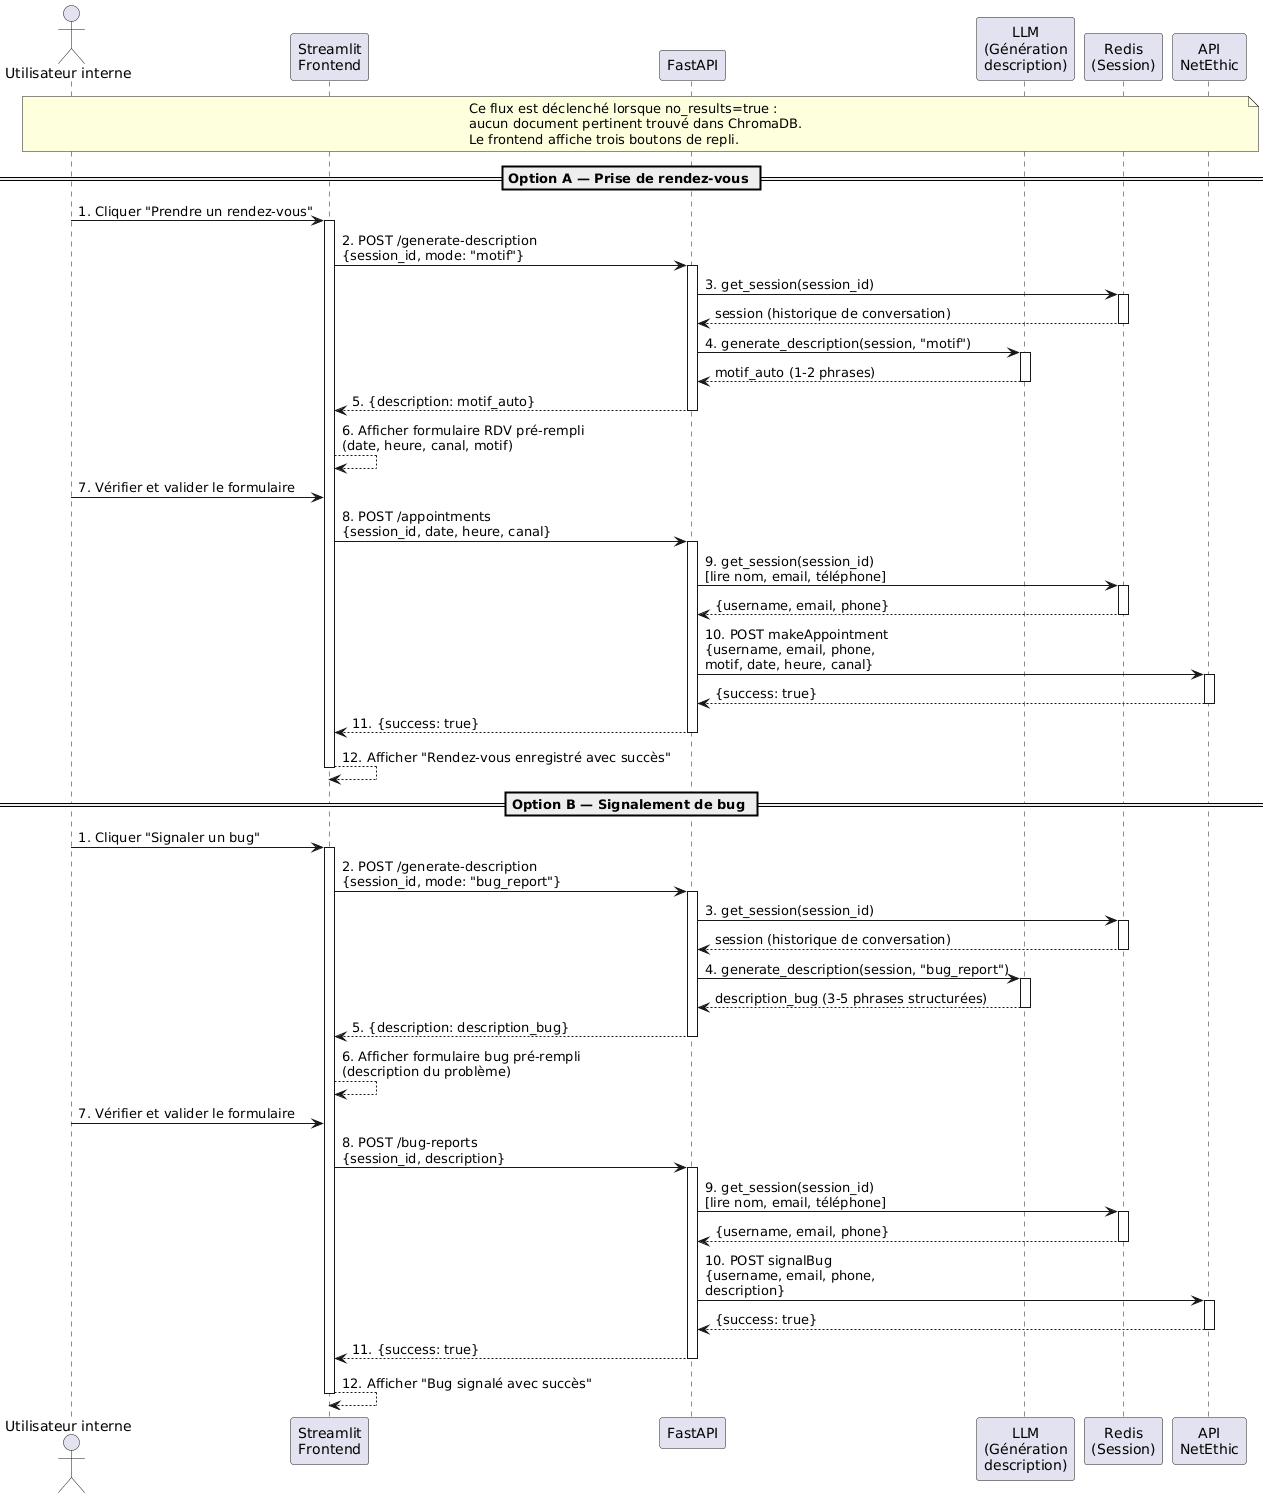

The diagram above was rendered by PlantUML. Its source (embedded in the PNG):
@startuml
actor "Utilisateur interne" as U
participant "Streamlit\nFrontend" as FE
participant "FastAPI" as API
participant "LLM\n(Génération\ndescription)" as LLM
participant "Redis\n(Session)" as Redis
participant "API\nNetEthic" as NetEthic

note over U, NetEthic
  Ce flux est déclenché lorsque no_results=true :
  aucun document pertinent trouvé dans ChromaDB.
  Le frontend affiche trois boutons de repli.
end note

== Option A — Prise de rendez-vous ==

U -> FE : 1. Cliquer "Prendre un rendez-vous"
activate FE

FE -> API : 2. POST /generate-description\n{session_id, mode: "motif"}
activate API

API -> Redis : 3. get_session(session_id)
activate Redis
Redis --> API : session (historique de conversation)
deactivate Redis

API -> LLM : 4. generate_description(session, "motif")
activate LLM
LLM --> API : motif_auto (1-2 phrases)
deactivate LLM

API --> FE : 5. {description: motif_auto}
deactivate API

FE --> FE : 6. Afficher formulaire RDV pré-rempli\n(date, heure, canal, motif)

U -> FE : 7. Vérifier et valider le formulaire

FE -> API : 8. POST /appointments\n{session_id, date, heure, canal}
activate API

API -> Redis : 9. get_session(session_id)\n[lire nom, email, téléphone]
activate Redis
Redis --> API : {username, email, phone}
deactivate Redis

API -> NetEthic : 10. POST makeAppointment\n{username, email, phone,\nmotif, date, heure, canal}
activate NetEthic
NetEthic --> API : {success: true}
deactivate NetEthic

API --> FE : 11. {success: true}
deactivate API

FE --> FE : 12. Afficher "Rendez-vous enregistré avec succès"
deactivate FE

== Option B — Signalement de bug ==

U -> FE : 1. Cliquer "Signaler un bug"
activate FE

FE -> API : 2. POST /generate-description\n{session_id, mode: "bug_report"}
activate API

API -> Redis : 3. get_session(session_id)
activate Redis
Redis --> API : session (historique de conversation)
deactivate Redis

API -> LLM : 4. generate_description(session, "bug_report")
activate LLM
LLM --> API : description_bug (3-5 phrases structurées)
deactivate LLM

API --> FE : 5. {description: description_bug}
deactivate API

FE --> FE : 6. Afficher formulaire bug pré-rempli\n(description du problème)

U -> FE : 7. Vérifier et valider le formulaire

FE -> API : 8. POST /bug-reports\n{session_id, description}
activate API

API -> Redis : 9. get_session(session_id)\n[lire nom, email, téléphone]
activate Redis
Redis --> API : {username, email, phone}
deactivate Redis

API -> NetEthic : 10. POST signalBug\n{username, email, phone,\ndescription}
activate NetEthic
NetEthic --> API : {success: true}
deactivate NetEthic

API --> FE : 11. {success: true}
deactivate API

FE --> FE : 12. Afficher "Bug signalé avec succès"
deactivate FE
@enduml